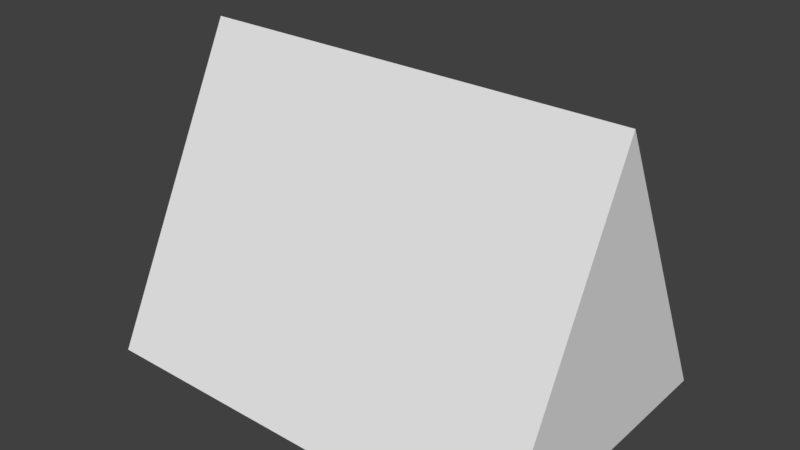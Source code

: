 # Source: zelt1.blend  (saved by Blender 2.78.0; exported with 4.5.12 LTS)
import bpy
from mathutils import Matrix  # noqa: F401  (used for matrix-valued properties, if any)

bpy.ops.wm.read_factory_settings(use_empty=True)
scene = bpy.context.scene
scene.name = 'Scene'

# ---- collections
col_collection_1 = bpy.data.collections.new('Collection 1'); scene.collection.children.link(col_collection_1)

# ---- materials (node trees are filled in below, after node groups)
mat_material = bpy.data.materials.new('Material')
mat_material.alpha_threshold = 0.0
mat_material.roughness = 0.5
mat_material.line_color = (0.0, 0.0, 0.0, 1.0)

# ---- material node trees

# ---- world
world_world = bpy.data.worlds.new('World'); scene.world = world_world
world_world.color = (0.05088, 0.05088, 0.05088)
world_world.use_sun_shadow = False
world_world.sun_shadow_jitter_overblur = 0.0
world_world.cycles.sampling_method = 'MANUAL'

# ---- meshes
me_cube = bpy.data.meshes.new('Cube')
me_cube.from_pydata([(-0.9991, -0.05096, -0.7842), (-0.9991, -0.05096, 0.7842), (-0.9991, 0.05096, -0.7842), (-0.9991, 0.05096, 0.7842), (-0.9298, -0.05096, -0.7842), (-0.9298, -0.05096, 0.7842), (-0.9298, 0.05096, -0.7842), (-0.9298, 0.05096, 0.7842), (1.0, 1.0, -1.0), (1.0, -1.0, -1.0), (-1.0, -1.0, -1.0), (-1.0, 1.0, -1.0), (1.0, -1.788e-07, 1.0), (1.0, -1.192e-07, 1.0), (-1.0, -1.788e-07, 1.0), (-1.0, -2.384e-07, 1.0), (-1.0, -0.7524, -0.7524), (-1.0, 0.7524, -0.7524), (-1.0, -1.272e-07, 0.7524), (-1.0, -1.72e-07, 0.7524), (0.8003, -0.7524, -0.7524), (0.8003, 0.7524, -0.7524), (0.8003, -1.979e-06, 0.7524), (0.8003, -2.023e-06, 0.7524)], [], [(0, 1, 3, 2), (2, 3, 7, 6), (6, 7, 5, 4), (4, 5, 1, 0), (2, 6, 4, 0), (7, 3, 1, 5), (8, 9, 10, 11), (12, 15, 14, 13), (8, 12, 13, 9), (9, 13, 14, 10), (14, 15, 19, 18), (12, 8, 11, 15), (19, 17, 21, 23), (15, 11, 17, 19), (11, 10, 16, 17), (10, 14, 18, 16), (20, 22, 23, 21), (17, 16, 20, 21), (18, 19, 23, 22), (16, 18, 22, 20)])
me_cube.materials.append(mat_material)
me_cube.use_remesh_preserve_volume = False
me_cube.use_remesh_preserve_attributes = False
me_cube.use_mirror_vertex_groups = False
me_cube.update()

# ---- objects
ob_cube = bpy.data.objects.new('Cube', me_cube)

# ---- transforms, parenting, visibility, modifiers, constraints
ob_cube.location = (0.2479, 0.0, 0.0)
ob_cube.scale = (3.08, 2.094, 2.094)
ob_cube.lock_rotations_4d = False
ob_cube.empty_display_type = 'ARROWS'
ob_cube.lineart.crease_threshold = 0.0

# ---- collection membership
col_collection_1.objects.link(ob_cube)

# ---- scene / render settings (as saved in the file)
scene.frame_start = 1; scene.frame_end = 250; scene.frame_set(1)
scene.render.engine = 'CYCLES'
scene.render.resolution_percentage = 50
scene.render.dither_intensity = 0.0
scene.cycles.use_denoising = False
scene.cycles.samples = 128
scene.cycles.sampling_pattern = 'TABULATED_SOBOL'
scene.cycles.light_sampling_threshold = 0.0
scene.cycles.use_adaptive_sampling = False
scene.cycles.use_light_tree = False
scene.cycles.blur_glossy = 0.0
scene.cycles.sample_clamp_indirect = 0.0
scene.view_settings.view_transform = 'Standard'
bpy.context.view_layer.update()

# ---- added for rendering (the .blend has no active camera and no usable light): camera, sun
cam_auto = bpy.data.cameras.new('AutoCamera')
cam_auto.lens = 50.0
cam_auto.sensor_width = 36.0
cam_auto.clip_end = 1000.0
ob_auto_camera = bpy.data.objects.new('AutoCamera', cam_auto)
scene.collection.objects.link(ob_auto_camera)
ob_auto_camera.location = (8.15389, -9.48717, 6.32478)
ob_auto_camera.rotation_euler = (1.09748, -7.21219e-08, 0.694738)
scene.camera = ob_auto_camera
light_auto_sun = bpy.data.lights.new('AutoSun', 'SUN')
light_auto_sun.energy = 3.0
light_auto_sun.angle = 0.0523599
ob_auto_sun = bpy.data.objects.new('AutoSun', light_auto_sun)
scene.collection.objects.link(ob_auto_sun)
ob_auto_sun.rotation_euler = (0.872665, 0.174533, 0.523599)
bpy.context.view_layer.update()
